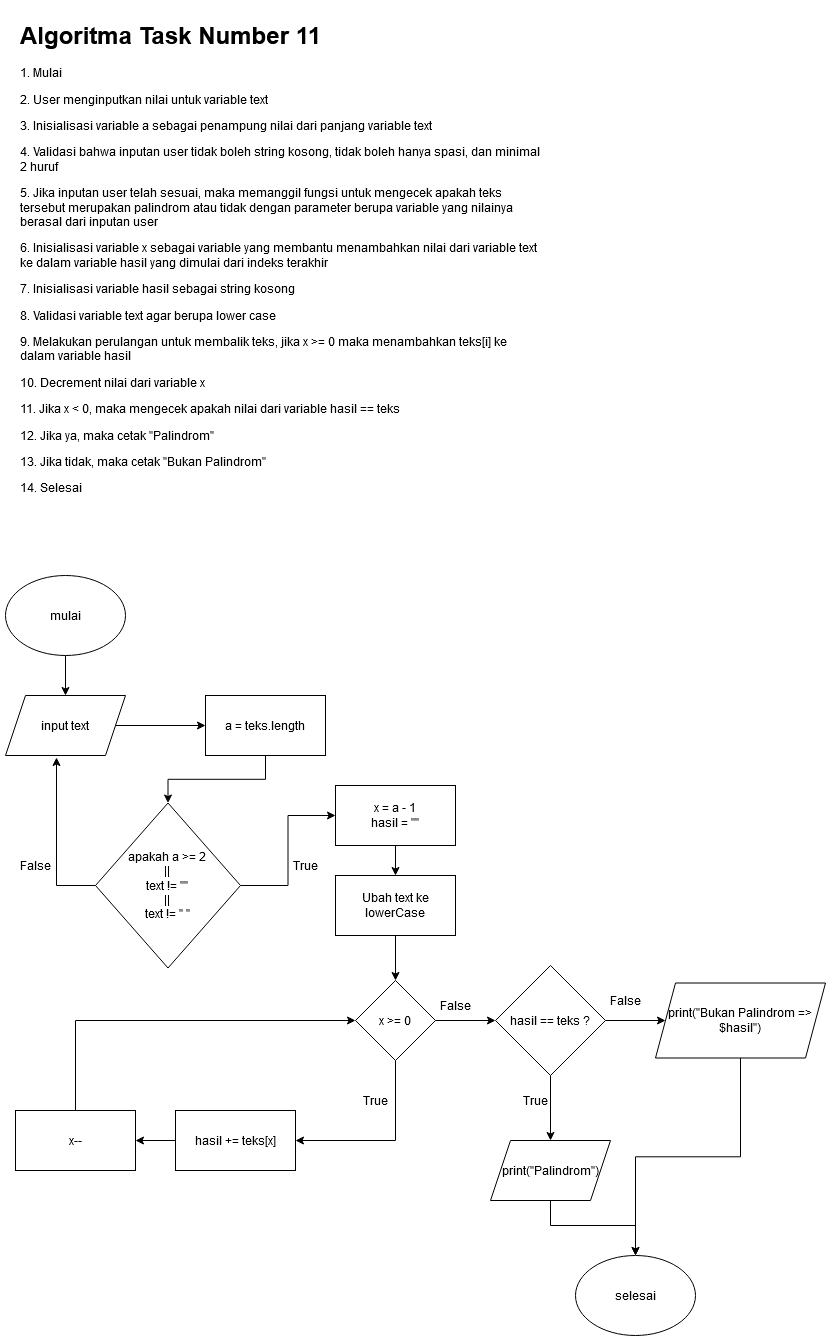

The diagram above was exported from draw.io. Its source (the exported page's mxGraphModel, read from the mxfile embedded in the PNG):
<mxGraphModel dx="782" dy="1476" grid="1" gridSize="10" guides="1" tooltips="1" connect="1" arrows="1" fold="1" page="1" pageScale="1" pageWidth="850" pageHeight="1100" math="0" shadow="0">
  <root>
    <mxCell id="0" />
    <mxCell id="1" parent="0" />
    <mxCell id="tOIRORPfmKvke8W2Pf2n-36" style="edgeStyle=orthogonalEdgeStyle;rounded=0;orthogonalLoop=1;jettySize=auto;html=1;" parent="1" source="tOIRORPfmKvke8W2Pf2n-1" target="tOIRORPfmKvke8W2Pf2n-2" edge="1">
      <mxGeometry relative="1" as="geometry" />
    </mxCell>
    <mxCell id="tOIRORPfmKvke8W2Pf2n-1" value="mulai" style="ellipse;whiteSpace=wrap;html=1;" parent="1" vertex="1">
      <mxGeometry x="50" width="120" height="80" as="geometry" />
    </mxCell>
    <mxCell id="z_AOBf3dgtlyGlb9_RfY-2" style="edgeStyle=orthogonalEdgeStyle;rounded=0;orthogonalLoop=1;jettySize=auto;html=1;" parent="1" source="tOIRORPfmKvke8W2Pf2n-2" target="tOIRORPfmKvke8W2Pf2n-3" edge="1">
      <mxGeometry relative="1" as="geometry" />
    </mxCell>
    <mxCell id="tOIRORPfmKvke8W2Pf2n-2" value="&lt;div&gt;input text&lt;/div&gt;" style="shape=parallelogram;perimeter=parallelogramPerimeter;whiteSpace=wrap;html=1;fixedSize=1;" parent="1" vertex="1">
      <mxGeometry x="50" y="120" width="120" height="60" as="geometry" />
    </mxCell>
    <mxCell id="z_AOBf3dgtlyGlb9_RfY-11" style="edgeStyle=orthogonalEdgeStyle;rounded=0;orthogonalLoop=1;jettySize=auto;html=1;" parent="1" source="tOIRORPfmKvke8W2Pf2n-3" target="tOIRORPfmKvke8W2Pf2n-30" edge="1">
      <mxGeometry relative="1" as="geometry" />
    </mxCell>
    <mxCell id="tOIRORPfmKvke8W2Pf2n-3" value="&lt;div&gt;a = teks.length&lt;br&gt;&lt;/div&gt;" style="rounded=0;whiteSpace=wrap;html=1;" parent="1" vertex="1">
      <mxGeometry x="250" y="120" width="120" height="60" as="geometry" />
    </mxCell>
    <mxCell id="tOIRORPfmKvke8W2Pf2n-21" style="edgeStyle=orthogonalEdgeStyle;rounded=0;orthogonalLoop=1;jettySize=auto;html=1;" parent="1" source="tOIRORPfmKvke8W2Pf2n-4" target="tOIRORPfmKvke8W2Pf2n-14" edge="1">
      <mxGeometry relative="1" as="geometry" />
    </mxCell>
    <mxCell id="tOIRORPfmKvke8W2Pf2n-29" style="edgeStyle=orthogonalEdgeStyle;rounded=0;orthogonalLoop=1;jettySize=auto;html=1;entryX=1;entryY=0.5;entryDx=0;entryDy=0;" parent="1" source="tOIRORPfmKvke8W2Pf2n-4" target="tOIRORPfmKvke8W2Pf2n-17" edge="1">
      <mxGeometry relative="1" as="geometry">
        <Array as="points">
          <mxPoint x="440" y="565" />
        </Array>
      </mxGeometry>
    </mxCell>
    <mxCell id="tOIRORPfmKvke8W2Pf2n-4" value="x &amp;gt;= 0" style="rhombus;whiteSpace=wrap;html=1;" parent="1" vertex="1">
      <mxGeometry x="400" y="405" width="80" height="80" as="geometry" />
    </mxCell>
    <mxCell id="tOIRORPfmKvke8W2Pf2n-7" value="True" style="text;html=1;strokeColor=none;fillColor=none;align=center;verticalAlign=middle;whiteSpace=wrap;rounded=0;" parent="1" vertex="1">
      <mxGeometry x="400" y="515" width="40" height="20" as="geometry" />
    </mxCell>
    <mxCell id="z_AOBf3dgtlyGlb9_RfY-12" style="edgeStyle=orthogonalEdgeStyle;rounded=0;orthogonalLoop=1;jettySize=auto;html=1;entryX=0;entryY=0.5;entryDx=0;entryDy=0;" parent="1" source="tOIRORPfmKvke8W2Pf2n-9" target="tOIRORPfmKvke8W2Pf2n-4" edge="1">
      <mxGeometry relative="1" as="geometry">
        <Array as="points">
          <mxPoint x="120" y="445" />
        </Array>
      </mxGeometry>
    </mxCell>
    <mxCell id="tOIRORPfmKvke8W2Pf2n-9" value="x--" style="rounded=0;whiteSpace=wrap;html=1;" parent="1" vertex="1">
      <mxGeometry x="60" y="535" width="120" height="60" as="geometry" />
    </mxCell>
    <mxCell id="tOIRORPfmKvke8W2Pf2n-12" value="selesai" style="ellipse;whiteSpace=wrap;html=1;" parent="1" vertex="1">
      <mxGeometry x="620" y="680" width="120" height="80" as="geometry" />
    </mxCell>
    <mxCell id="tOIRORPfmKvke8W2Pf2n-23" style="edgeStyle=orthogonalEdgeStyle;rounded=0;orthogonalLoop=1;jettySize=auto;html=1;" parent="1" source="tOIRORPfmKvke8W2Pf2n-14" target="tOIRORPfmKvke8W2Pf2n-15" edge="1">
      <mxGeometry relative="1" as="geometry" />
    </mxCell>
    <mxCell id="tOIRORPfmKvke8W2Pf2n-24" style="edgeStyle=orthogonalEdgeStyle;rounded=0;orthogonalLoop=1;jettySize=auto;html=1;entryX=0;entryY=0.5;entryDx=0;entryDy=0;" parent="1" source="tOIRORPfmKvke8W2Pf2n-14" target="tOIRORPfmKvke8W2Pf2n-16" edge="1">
      <mxGeometry relative="1" as="geometry" />
    </mxCell>
    <mxCell id="tOIRORPfmKvke8W2Pf2n-14" value="hasil == teks ?" style="rhombus;whiteSpace=wrap;html=1;" parent="1" vertex="1">
      <mxGeometry x="540" y="390" width="110" height="110" as="geometry" />
    </mxCell>
    <mxCell id="tOIRORPfmKvke8W2Pf2n-26" style="edgeStyle=orthogonalEdgeStyle;rounded=0;orthogonalLoop=1;jettySize=auto;html=1;entryX=0.5;entryY=0;entryDx=0;entryDy=0;" parent="1" source="tOIRORPfmKvke8W2Pf2n-15" target="tOIRORPfmKvke8W2Pf2n-12" edge="1">
      <mxGeometry relative="1" as="geometry">
        <Array as="points">
          <mxPoint x="595" y="650" />
          <mxPoint x="680" y="650" />
        </Array>
      </mxGeometry>
    </mxCell>
    <mxCell id="tOIRORPfmKvke8W2Pf2n-15" value="print(&quot;Palindrom&quot;)" style="shape=parallelogram;perimeter=parallelogramPerimeter;whiteSpace=wrap;html=1;fixedSize=1;" parent="1" vertex="1">
      <mxGeometry x="535" y="565" width="120" height="60" as="geometry" />
    </mxCell>
    <mxCell id="tOIRORPfmKvke8W2Pf2n-25" style="edgeStyle=orthogonalEdgeStyle;rounded=0;orthogonalLoop=1;jettySize=auto;html=1;" parent="1" source="tOIRORPfmKvke8W2Pf2n-16" target="tOIRORPfmKvke8W2Pf2n-12" edge="1">
      <mxGeometry relative="1" as="geometry" />
    </mxCell>
    <mxCell id="tOIRORPfmKvke8W2Pf2n-16" value="print(&quot;Bukan Palindrom =&amp;gt; $hasil&quot;)" style="shape=parallelogram;perimeter=parallelogramPerimeter;whiteSpace=wrap;html=1;fixedSize=1;" parent="1" vertex="1">
      <mxGeometry x="700" y="407.5" width="170" height="75" as="geometry" />
    </mxCell>
    <mxCell id="tOIRORPfmKvke8W2Pf2n-19" style="edgeStyle=orthogonalEdgeStyle;rounded=0;orthogonalLoop=1;jettySize=auto;html=1;" parent="1" source="tOIRORPfmKvke8W2Pf2n-17" target="tOIRORPfmKvke8W2Pf2n-9" edge="1">
      <mxGeometry relative="1" as="geometry" />
    </mxCell>
    <mxCell id="tOIRORPfmKvke8W2Pf2n-17" value="hasil += teks[x]" style="rounded=0;whiteSpace=wrap;html=1;" parent="1" vertex="1">
      <mxGeometry x="220" y="535" width="120" height="60" as="geometry" />
    </mxCell>
    <mxCell id="tOIRORPfmKvke8W2Pf2n-22" value="False" style="text;html=1;strokeColor=none;fillColor=none;align=center;verticalAlign=middle;whiteSpace=wrap;rounded=0;" parent="1" vertex="1">
      <mxGeometry x="480" y="420" width="40" height="20" as="geometry" />
    </mxCell>
    <mxCell id="z_AOBf3dgtlyGlb9_RfY-4" style="edgeStyle=orthogonalEdgeStyle;rounded=0;orthogonalLoop=1;jettySize=auto;html=1;entryX=0.425;entryY=1.033;entryDx=0;entryDy=0;entryPerimeter=0;exitX=0;exitY=0.5;exitDx=0;exitDy=0;" parent="1" source="tOIRORPfmKvke8W2Pf2n-30" target="tOIRORPfmKvke8W2Pf2n-2" edge="1">
      <mxGeometry relative="1" as="geometry">
        <Array as="points">
          <mxPoint x="101" y="310" />
        </Array>
      </mxGeometry>
    </mxCell>
    <mxCell id="z_AOBf3dgtlyGlb9_RfY-9" style="edgeStyle=orthogonalEdgeStyle;rounded=0;orthogonalLoop=1;jettySize=auto;html=1;" parent="1" source="tOIRORPfmKvke8W2Pf2n-30" target="z_AOBf3dgtlyGlb9_RfY-8" edge="1">
      <mxGeometry relative="1" as="geometry" />
    </mxCell>
    <mxCell id="tOIRORPfmKvke8W2Pf2n-30" value="&lt;div&gt;apakah a &amp;gt;= 2 &lt;br&gt;&lt;/div&gt;&lt;div&gt;||&lt;/div&gt;&lt;div&gt;text != &quot;&quot;&lt;/div&gt;&lt;div&gt;||&lt;br&gt;&lt;/div&gt;&lt;div&gt;text != &quot; &quot;&lt;/div&gt;" style="rhombus;whiteSpace=wrap;html=1;" parent="1" vertex="1">
      <mxGeometry x="140" y="227.5" width="145" height="165" as="geometry" />
    </mxCell>
    <mxCell id="tOIRORPfmKvke8W2Pf2n-34" value="True" style="text;html=1;strokeColor=none;fillColor=none;align=center;verticalAlign=middle;whiteSpace=wrap;rounded=0;" parent="1" vertex="1">
      <mxGeometry x="330" y="280" width="40" height="20" as="geometry" />
    </mxCell>
    <mxCell id="tOIRORPfmKvke8W2Pf2n-35" value="False" style="text;html=1;strokeColor=none;fillColor=none;align=center;verticalAlign=middle;whiteSpace=wrap;rounded=0;" parent="1" vertex="1">
      <mxGeometry x="60" y="280" width="40" height="20" as="geometry" />
    </mxCell>
    <mxCell id="tOIRORPfmKvke8W2Pf2n-38" value="True" style="text;html=1;strokeColor=none;fillColor=none;align=center;verticalAlign=middle;whiteSpace=wrap;rounded=0;" parent="1" vertex="1">
      <mxGeometry x="560" y="515" width="40" height="20" as="geometry" />
    </mxCell>
    <mxCell id="tOIRORPfmKvke8W2Pf2n-39" value="False" style="text;html=1;strokeColor=none;fillColor=none;align=center;verticalAlign=middle;whiteSpace=wrap;rounded=0;" parent="1" vertex="1">
      <mxGeometry x="650" y="415" width="40" height="20" as="geometry" />
    </mxCell>
    <mxCell id="_4pBgjyOLTzc-kGx0RC1-1" value="&lt;h1&gt;Algoritma Task Number 11&lt;br&gt;&lt;/h1&gt;&lt;p&gt;1. Mulai&lt;br&gt;&lt;/p&gt;&lt;p&gt;2. User menginputkan nilai untuk variable text&lt;br&gt;&lt;/p&gt;&lt;p&gt;3. Inisialisasi variable a sebagai penampung nilai dari panjang variable text&lt;br&gt;&lt;/p&gt;&lt;p&gt;4. Validasi bahwa inputan user tidak boleh string kosong, tidak boleh hanya spasi, dan minimal 2 huruf&lt;br&gt;&lt;/p&gt;&lt;p&gt;5. Jika inputan user telah sesuai, maka memanggil fungsi untuk mengecek apakah teks tersebut merupakan palindrom atau tidak dengan parameter berupa variable yang nilainya berasal dari inputan user&lt;br&gt;&lt;/p&gt;&lt;p&gt;6. Inisialisasi variable x sebagai variable yang membantu menambahkan nilai dari variable text ke dalam variable hasil yang dimulai dari indeks terakhir&lt;br&gt;&lt;/p&gt;&lt;p&gt;7. Inisialisasi variable hasil sebagai string kosong&lt;br&gt;&lt;/p&gt;&lt;p&gt;8. Validasi variable text agar berupa lower case&lt;br&gt;&lt;/p&gt;&lt;p&gt;9. Melakukan perulangan untuk membalik teks, jika x &amp;gt;= 0 maka menambahkan teks[i] ke dalam variable hasil&lt;br&gt;&lt;/p&gt;&lt;p&gt;10. Decrement nilai dari variable x&lt;br&gt;&lt;/p&gt;&lt;p&gt;11. Jika x &amp;lt; 0, maka mengecek apakah nilai dari variable hasil == teks&lt;br&gt;&lt;/p&gt;&lt;p&gt;12. Jika ya, maka cetak &quot;Palindrom&quot;&lt;br&gt;&lt;/p&gt;&lt;p&gt;13. Jika tidak, maka cetak &quot;Bukan Palindrom&quot;&lt;br&gt;&lt;/p&gt;&lt;p&gt;14. Selesai&lt;/p&gt;" style="text;html=1;strokeColor=none;fillColor=none;spacing=5;spacingTop=-20;whiteSpace=wrap;overflow=hidden;rounded=0;" parent="1" vertex="1">
      <mxGeometry x="60" y="-560" width="530" height="500" as="geometry" />
    </mxCell>
    <mxCell id="dpFRiJwt_SUtFIQxg9np-2" style="edgeStyle=orthogonalEdgeStyle;rounded=0;orthogonalLoop=1;jettySize=auto;html=1;" parent="1" source="z_AOBf3dgtlyGlb9_RfY-8" target="dpFRiJwt_SUtFIQxg9np-1" edge="1">
      <mxGeometry relative="1" as="geometry" />
    </mxCell>
    <mxCell id="z_AOBf3dgtlyGlb9_RfY-8" value="&lt;div&gt;x = a - 1&lt;/div&gt;&lt;div&gt;hasil = &quot;&quot;&lt;br&gt;&lt;/div&gt;" style="rounded=0;whiteSpace=wrap;html=1;" parent="1" vertex="1">
      <mxGeometry x="380" y="210" width="120" height="60" as="geometry" />
    </mxCell>
    <mxCell id="dpFRiJwt_SUtFIQxg9np-3" style="edgeStyle=orthogonalEdgeStyle;rounded=0;orthogonalLoop=1;jettySize=auto;html=1;" parent="1" source="dpFRiJwt_SUtFIQxg9np-1" target="tOIRORPfmKvke8W2Pf2n-4" edge="1">
      <mxGeometry relative="1" as="geometry" />
    </mxCell>
    <mxCell id="dpFRiJwt_SUtFIQxg9np-1" value="Ubah text ke lowerCase" style="rounded=0;whiteSpace=wrap;html=1;" parent="1" vertex="1">
      <mxGeometry x="380" y="300" width="120" height="60" as="geometry" />
    </mxCell>
  </root>
</mxGraphModel>